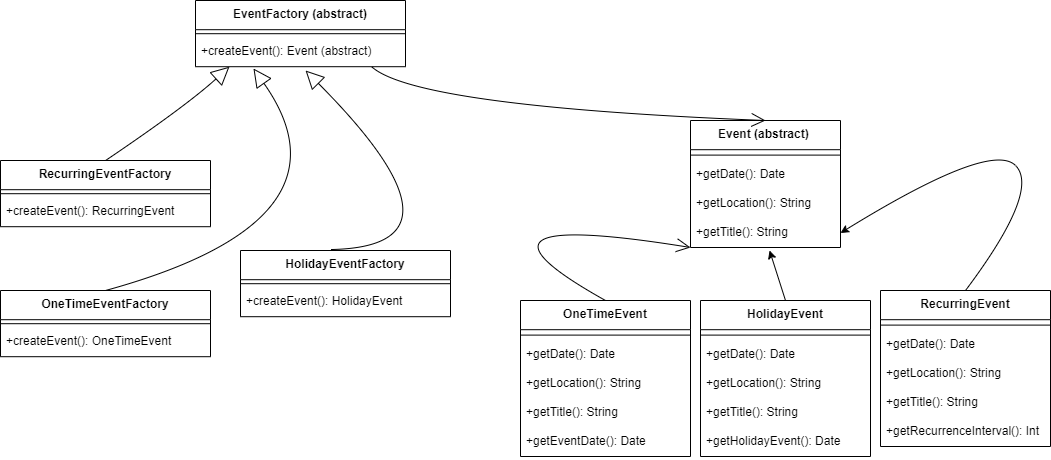

The diagram above was exported from draw.io. Its source (the exported page's mxGraphModel, read from the mxfile embedded in the PNG):
<mxGraphModel dx="1674" dy="782" grid="1" gridSize="10" guides="1" tooltips="1" connect="1" arrows="1" fold="1" page="1" pageScale="1" pageWidth="827" pageHeight="1169" math="0" shadow="0">
  <root>
    <mxCell id="WIyWlLk6GJQsqaUBKTNV-0" />
    <mxCell id="WIyWlLk6GJQsqaUBKTNV-1" parent="WIyWlLk6GJQsqaUBKTNV-0" />
    <mxCell id="Cew91yuo1Z07XF2wiZJU-0" value="EventFactory (abstract)" style="swimlane;fontStyle=1;align=center;verticalAlign=top;childLayout=stackLayout;horizontal=1;startSize=29.2;horizontalStack=0;resizeParent=1;resizeParentMax=0;resizeLast=0;collapsible=0;marginBottom=0;" parent="WIyWlLk6GJQsqaUBKTNV-1" vertex="1">
      <mxGeometry x="235" y="220" width="210" height="66.2" as="geometry" />
    </mxCell>
    <mxCell id="Cew91yuo1Z07XF2wiZJU-1" style="line;strokeWidth=1;fillColor=none;align=left;verticalAlign=middle;spacingTop=-1;spacingLeft=3;spacingRight=3;rotatable=0;labelPosition=right;points=[];portConstraint=eastwest;strokeColor=inherit;" parent="Cew91yuo1Z07XF2wiZJU-0" vertex="1">
      <mxGeometry y="29.2" width="210" height="8" as="geometry" />
    </mxCell>
    <mxCell id="Cew91yuo1Z07XF2wiZJU-2" value="+createEvent(): Event (abstract)" style="text;strokeColor=none;fillColor=none;align=left;verticalAlign=top;spacingLeft=4;spacingRight=4;overflow=hidden;rotatable=0;points=[[0,0.5],[1,0.5]];portConstraint=eastwest;" parent="Cew91yuo1Z07XF2wiZJU-0" vertex="1">
      <mxGeometry y="37.2" width="210" height="29" as="geometry" />
    </mxCell>
    <mxCell id="Cew91yuo1Z07XF2wiZJU-3" value="RecurringEventFactory" style="swimlane;fontStyle=1;align=center;verticalAlign=top;childLayout=stackLayout;horizontal=1;startSize=29.2;horizontalStack=0;resizeParent=1;resizeParentMax=0;resizeLast=0;collapsible=0;marginBottom=0;" parent="WIyWlLk6GJQsqaUBKTNV-1" vertex="1">
      <mxGeometry x="40" y="380" width="210" height="66.2" as="geometry" />
    </mxCell>
    <mxCell id="Cew91yuo1Z07XF2wiZJU-4" style="line;strokeWidth=1;fillColor=none;align=left;verticalAlign=middle;spacingTop=-1;spacingLeft=3;spacingRight=3;rotatable=0;labelPosition=right;points=[];portConstraint=eastwest;strokeColor=inherit;" parent="Cew91yuo1Z07XF2wiZJU-3" vertex="1">
      <mxGeometry y="29.2" width="210" height="8" as="geometry" />
    </mxCell>
    <mxCell id="Cew91yuo1Z07XF2wiZJU-5" value="+createEvent(): RecurringEvent" style="text;strokeColor=none;fillColor=none;align=left;verticalAlign=top;spacingLeft=4;spacingRight=4;overflow=hidden;rotatable=0;points=[[0,0.5],[1,0.5]];portConstraint=eastwest;" parent="Cew91yuo1Z07XF2wiZJU-3" vertex="1">
      <mxGeometry y="37.2" width="210" height="29" as="geometry" />
    </mxCell>
    <mxCell id="Cew91yuo1Z07XF2wiZJU-6" value="Event (abstract) " style="swimlane;fontStyle=1;align=center;verticalAlign=top;childLayout=stackLayout;horizontal=1;startSize=29.2;horizontalStack=0;resizeParent=1;resizeParentMax=0;resizeLast=0;collapsible=0;marginBottom=0;" parent="WIyWlLk6GJQsqaUBKTNV-1" vertex="1">
      <mxGeometry x="730" y="340" width="150" height="127" as="geometry" />
    </mxCell>
    <mxCell id="Cew91yuo1Z07XF2wiZJU-7" style="line;strokeWidth=1;fillColor=none;align=left;verticalAlign=middle;spacingTop=-1;spacingLeft=3;spacingRight=3;rotatable=0;labelPosition=right;points=[];portConstraint=eastwest;strokeColor=inherit;" parent="Cew91yuo1Z07XF2wiZJU-6" vertex="1">
      <mxGeometry y="29.2" width="150" height="10.8" as="geometry" />
    </mxCell>
    <mxCell id="Cew91yuo1Z07XF2wiZJU-24" value="+getDate(): Date" style="text;strokeColor=none;fillColor=none;align=left;verticalAlign=top;spacingLeft=4;spacingRight=4;overflow=hidden;rotatable=0;points=[[0,0.5],[1,0.5]];portConstraint=eastwest;" parent="Cew91yuo1Z07XF2wiZJU-6" vertex="1">
      <mxGeometry y="40" width="150" height="29" as="geometry" />
    </mxCell>
    <mxCell id="Cew91yuo1Z07XF2wiZJU-23" value="+getLocation(): String" style="text;strokeColor=none;fillColor=none;align=left;verticalAlign=top;spacingLeft=4;spacingRight=4;overflow=hidden;rotatable=0;points=[[0,0.5],[1,0.5]];portConstraint=eastwest;" parent="Cew91yuo1Z07XF2wiZJU-6" vertex="1">
      <mxGeometry y="69" width="150" height="29" as="geometry" />
    </mxCell>
    <mxCell id="Cew91yuo1Z07XF2wiZJU-22" value="+getTitle(): String" style="text;strokeColor=none;fillColor=none;align=left;verticalAlign=top;spacingLeft=4;spacingRight=4;overflow=hidden;rotatable=0;points=[[0,0.5],[1,0.5]];portConstraint=eastwest;" parent="Cew91yuo1Z07XF2wiZJU-6" vertex="1">
      <mxGeometry y="98" width="150" height="29" as="geometry" />
    </mxCell>
    <mxCell id="Cew91yuo1Z07XF2wiZJU-9" value="" style="curved=1;startArrow=block;startSize=16;startFill=0;endArrow=none;exitX=0.16171463217920753;exitY=1;entryX=0.5003720238095238;entryY=0;rounded=0;" parent="WIyWlLk6GJQsqaUBKTNV-1" source="Cew91yuo1Z07XF2wiZJU-0" target="Cew91yuo1Z07XF2wiZJU-3" edge="1">
      <mxGeometry relative="1" as="geometry">
        <Array as="points">
          <mxPoint x="225" y="326" />
        </Array>
      </mxGeometry>
    </mxCell>
    <mxCell id="Cew91yuo1Z07XF2wiZJU-10" value="" style="curved=1;startArrow=none;endArrow=open;endSize=12;exitX=0.8387503975826971;exitY=1;entryX=0.5001302083333333;entryY=0;rounded=0;" parent="WIyWlLk6GJQsqaUBKTNV-1" source="Cew91yuo1Z07XF2wiZJU-0" target="Cew91yuo1Z07XF2wiZJU-6" edge="1">
      <mxGeometry relative="1" as="geometry">
        <Array as="points">
          <mxPoint x="455" y="326" />
        </Array>
      </mxGeometry>
    </mxCell>
    <mxCell id="Cew91yuo1Z07XF2wiZJU-11" value="HolidayEventFactory" style="swimlane;fontStyle=1;align=center;verticalAlign=top;childLayout=stackLayout;horizontal=1;startSize=29.2;horizontalStack=0;resizeParent=1;resizeParentMax=0;resizeLast=0;collapsible=0;marginBottom=0;" parent="WIyWlLk6GJQsqaUBKTNV-1" vertex="1">
      <mxGeometry x="280" y="470" width="210" height="66.2" as="geometry" />
    </mxCell>
    <mxCell id="Cew91yuo1Z07XF2wiZJU-12" style="line;strokeWidth=1;fillColor=none;align=left;verticalAlign=middle;spacingTop=-1;spacingLeft=3;spacingRight=3;rotatable=0;labelPosition=right;points=[];portConstraint=eastwest;strokeColor=inherit;" parent="Cew91yuo1Z07XF2wiZJU-11" vertex="1">
      <mxGeometry y="29.2" width="210" height="8" as="geometry" />
    </mxCell>
    <mxCell id="Cew91yuo1Z07XF2wiZJU-13" value="+createEvent(): HolidayEvent" style="text;strokeColor=none;fillColor=none;align=left;verticalAlign=top;spacingLeft=4;spacingRight=4;overflow=hidden;rotatable=0;points=[[0,0.5],[1,0.5]];portConstraint=eastwest;" parent="Cew91yuo1Z07XF2wiZJU-11" vertex="1">
      <mxGeometry y="37.2" width="210" height="29" as="geometry" />
    </mxCell>
    <mxCell id="Cew91yuo1Z07XF2wiZJU-17" value="" style="curved=1;startArrow=block;startSize=16;startFill=0;endArrow=none;exitX=0.276;exitY=1.062;entryX=0.5;entryY=0;rounded=0;entryDx=0;entryDy=0;exitDx=0;exitDy=0;exitPerimeter=0;" parent="WIyWlLk6GJQsqaUBKTNV-1" source="Cew91yuo1Z07XF2wiZJU-2" target="Cew91yuo1Z07XF2wiZJU-19" edge="1">
      <mxGeometry relative="1" as="geometry">
        <Array as="points">
          <mxPoint x="400" y="440" />
        </Array>
        <mxPoint x="444" y="400" as="sourcePoint" />
        <mxPoint x="185" y="520" as="targetPoint" />
      </mxGeometry>
    </mxCell>
    <mxCell id="Cew91yuo1Z07XF2wiZJU-18" value="" style="curved=1;startArrow=block;startSize=16;startFill=0;endArrow=none;exitX=0.524;exitY=1.131;entryX=0.433;entryY=-0.015;rounded=0;entryDx=0;entryDy=0;entryPerimeter=0;exitDx=0;exitDy=0;exitPerimeter=0;" parent="WIyWlLk6GJQsqaUBKTNV-1" source="Cew91yuo1Z07XF2wiZJU-2" target="Cew91yuo1Z07XF2wiZJU-11" edge="1">
      <mxGeometry relative="1" as="geometry">
        <Array as="points">
          <mxPoint x="520" y="466" />
        </Array>
        <mxPoint x="564" y="426" as="sourcePoint" />
        <mxPoint x="440" y="520" as="targetPoint" />
      </mxGeometry>
    </mxCell>
    <mxCell id="Cew91yuo1Z07XF2wiZJU-19" value="OneTimeEventFactory" style="swimlane;fontStyle=1;align=center;verticalAlign=top;childLayout=stackLayout;horizontal=1;startSize=29.2;horizontalStack=0;resizeParent=1;resizeParentMax=0;resizeLast=0;collapsible=0;marginBottom=0;" parent="WIyWlLk6GJQsqaUBKTNV-1" vertex="1">
      <mxGeometry x="40" y="510" width="210" height="66.2" as="geometry" />
    </mxCell>
    <mxCell id="Cew91yuo1Z07XF2wiZJU-20" style="line;strokeWidth=1;fillColor=none;align=left;verticalAlign=middle;spacingTop=-1;spacingLeft=3;spacingRight=3;rotatable=0;labelPosition=right;points=[];portConstraint=eastwest;strokeColor=inherit;" parent="Cew91yuo1Z07XF2wiZJU-19" vertex="1">
      <mxGeometry y="29.2" width="210" height="8" as="geometry" />
    </mxCell>
    <mxCell id="Cew91yuo1Z07XF2wiZJU-21" value="+createEvent(): OneTimeEvent" style="text;strokeColor=none;fillColor=none;align=left;verticalAlign=top;spacingLeft=4;spacingRight=4;overflow=hidden;rotatable=0;points=[[0,0.5],[1,0.5]];portConstraint=eastwest;" parent="Cew91yuo1Z07XF2wiZJU-19" vertex="1">
      <mxGeometry y="37.2" width="210" height="29" as="geometry" />
    </mxCell>
    <mxCell id="Cew91yuo1Z07XF2wiZJU-27" value="RecurringEvent" style="swimlane;fontStyle=1;align=center;verticalAlign=top;childLayout=stackLayout;horizontal=1;startSize=29.2;horizontalStack=0;resizeParent=1;resizeParentMax=0;resizeLast=0;collapsible=0;marginBottom=0;" parent="WIyWlLk6GJQsqaUBKTNV-1" vertex="1">
      <mxGeometry x="920" y="510" width="170" height="156" as="geometry" />
    </mxCell>
    <mxCell id="Cew91yuo1Z07XF2wiZJU-28" style="line;strokeWidth=1;fillColor=none;align=left;verticalAlign=middle;spacingTop=-1;spacingLeft=3;spacingRight=3;rotatable=0;labelPosition=right;points=[];portConstraint=eastwest;strokeColor=inherit;" parent="Cew91yuo1Z07XF2wiZJU-27" vertex="1">
      <mxGeometry y="29.2" width="170" height="10.8" as="geometry" />
    </mxCell>
    <mxCell id="Cew91yuo1Z07XF2wiZJU-29" value="+getDate(): Date" style="text;strokeColor=none;fillColor=none;align=left;verticalAlign=top;spacingLeft=4;spacingRight=4;overflow=hidden;rotatable=0;points=[[0,0.5],[1,0.5]];portConstraint=eastwest;" parent="Cew91yuo1Z07XF2wiZJU-27" vertex="1">
      <mxGeometry y="40" width="170" height="29" as="geometry" />
    </mxCell>
    <mxCell id="Cew91yuo1Z07XF2wiZJU-30" value="+getLocation(): String" style="text;strokeColor=none;fillColor=none;align=left;verticalAlign=top;spacingLeft=4;spacingRight=4;overflow=hidden;rotatable=0;points=[[0,0.5],[1,0.5]];portConstraint=eastwest;" parent="Cew91yuo1Z07XF2wiZJU-27" vertex="1">
      <mxGeometry y="69" width="170" height="29" as="geometry" />
    </mxCell>
    <mxCell id="Cew91yuo1Z07XF2wiZJU-32" value="+getTitle(): String" style="text;strokeColor=none;fillColor=none;align=left;verticalAlign=top;spacingLeft=4;spacingRight=4;overflow=hidden;rotatable=0;points=[[0,0.5],[1,0.5]];portConstraint=eastwest;" parent="Cew91yuo1Z07XF2wiZJU-27" vertex="1">
      <mxGeometry y="98" width="170" height="29" as="geometry" />
    </mxCell>
    <mxCell id="Cew91yuo1Z07XF2wiZJU-31" value="+getRecurrenceInterval(): Int" style="text;strokeColor=none;fillColor=none;align=left;verticalAlign=top;spacingLeft=4;spacingRight=4;overflow=hidden;rotatable=0;points=[[0,0.5],[1,0.5]];portConstraint=eastwest;" parent="Cew91yuo1Z07XF2wiZJU-27" vertex="1">
      <mxGeometry y="127" width="170" height="29" as="geometry" />
    </mxCell>
    <mxCell id="Cew91yuo1Z07XF2wiZJU-33" value="OneTimeEvent" style="swimlane;fontStyle=1;align=center;verticalAlign=top;childLayout=stackLayout;horizontal=1;startSize=29.2;horizontalStack=0;resizeParent=1;resizeParentMax=0;resizeLast=0;collapsible=0;marginBottom=0;" parent="WIyWlLk6GJQsqaUBKTNV-1" vertex="1">
      <mxGeometry x="560" y="520" width="170" height="156" as="geometry" />
    </mxCell>
    <mxCell id="Cew91yuo1Z07XF2wiZJU-34" style="line;strokeWidth=1;fillColor=none;align=left;verticalAlign=middle;spacingTop=-1;spacingLeft=3;spacingRight=3;rotatable=0;labelPosition=right;points=[];portConstraint=eastwest;strokeColor=inherit;" parent="Cew91yuo1Z07XF2wiZJU-33" vertex="1">
      <mxGeometry y="29.2" width="170" height="10.8" as="geometry" />
    </mxCell>
    <mxCell id="Cew91yuo1Z07XF2wiZJU-35" value="+getDate(): Date" style="text;strokeColor=none;fillColor=none;align=left;verticalAlign=top;spacingLeft=4;spacingRight=4;overflow=hidden;rotatable=0;points=[[0,0.5],[1,0.5]];portConstraint=eastwest;" parent="Cew91yuo1Z07XF2wiZJU-33" vertex="1">
      <mxGeometry y="40" width="170" height="29" as="geometry" />
    </mxCell>
    <mxCell id="Cew91yuo1Z07XF2wiZJU-36" value="+getLocation(): String" style="text;strokeColor=none;fillColor=none;align=left;verticalAlign=top;spacingLeft=4;spacingRight=4;overflow=hidden;rotatable=0;points=[[0,0.5],[1,0.5]];portConstraint=eastwest;" parent="Cew91yuo1Z07XF2wiZJU-33" vertex="1">
      <mxGeometry y="69" width="170" height="29" as="geometry" />
    </mxCell>
    <mxCell id="Cew91yuo1Z07XF2wiZJU-37" value="+getTitle(): String" style="text;strokeColor=none;fillColor=none;align=left;verticalAlign=top;spacingLeft=4;spacingRight=4;overflow=hidden;rotatable=0;points=[[0,0.5],[1,0.5]];portConstraint=eastwest;" parent="Cew91yuo1Z07XF2wiZJU-33" vertex="1">
      <mxGeometry y="98" width="170" height="29" as="geometry" />
    </mxCell>
    <mxCell id="Cew91yuo1Z07XF2wiZJU-38" value="+getEventDate(): Date" style="text;strokeColor=none;fillColor=none;align=left;verticalAlign=top;spacingLeft=4;spacingRight=4;overflow=hidden;rotatable=0;points=[[0,0.5],[1,0.5]];portConstraint=eastwest;" parent="Cew91yuo1Z07XF2wiZJU-33" vertex="1">
      <mxGeometry y="127" width="170" height="29" as="geometry" />
    </mxCell>
    <mxCell id="Cew91yuo1Z07XF2wiZJU-39" value="HolidayEvent" style="swimlane;fontStyle=1;align=center;verticalAlign=top;childLayout=stackLayout;horizontal=1;startSize=29.2;horizontalStack=0;resizeParent=1;resizeParentMax=0;resizeLast=0;collapsible=0;marginBottom=0;" parent="WIyWlLk6GJQsqaUBKTNV-1" vertex="1">
      <mxGeometry x="740" y="520" width="170" height="156" as="geometry" />
    </mxCell>
    <mxCell id="Cew91yuo1Z07XF2wiZJU-40" style="line;strokeWidth=1;fillColor=none;align=left;verticalAlign=middle;spacingTop=-1;spacingLeft=3;spacingRight=3;rotatable=0;labelPosition=right;points=[];portConstraint=eastwest;strokeColor=inherit;" parent="Cew91yuo1Z07XF2wiZJU-39" vertex="1">
      <mxGeometry y="29.2" width="170" height="10.8" as="geometry" />
    </mxCell>
    <mxCell id="Cew91yuo1Z07XF2wiZJU-41" value="+getDate(): Date" style="text;strokeColor=none;fillColor=none;align=left;verticalAlign=top;spacingLeft=4;spacingRight=4;overflow=hidden;rotatable=0;points=[[0,0.5],[1,0.5]];portConstraint=eastwest;" parent="Cew91yuo1Z07XF2wiZJU-39" vertex="1">
      <mxGeometry y="40" width="170" height="29" as="geometry" />
    </mxCell>
    <mxCell id="Cew91yuo1Z07XF2wiZJU-42" value="+getLocation(): String" style="text;strokeColor=none;fillColor=none;align=left;verticalAlign=top;spacingLeft=4;spacingRight=4;overflow=hidden;rotatable=0;points=[[0,0.5],[1,0.5]];portConstraint=eastwest;" parent="Cew91yuo1Z07XF2wiZJU-39" vertex="1">
      <mxGeometry y="69" width="170" height="29" as="geometry" />
    </mxCell>
    <mxCell id="Cew91yuo1Z07XF2wiZJU-43" value="+getTitle(): String" style="text;strokeColor=none;fillColor=none;align=left;verticalAlign=top;spacingLeft=4;spacingRight=4;overflow=hidden;rotatable=0;points=[[0,0.5],[1,0.5]];portConstraint=eastwest;" parent="Cew91yuo1Z07XF2wiZJU-39" vertex="1">
      <mxGeometry y="98" width="170" height="29" as="geometry" />
    </mxCell>
    <mxCell id="Cew91yuo1Z07XF2wiZJU-44" value="+getHolidayEvent(): Date" style="text;strokeColor=none;fillColor=none;align=left;verticalAlign=top;spacingLeft=4;spacingRight=4;overflow=hidden;rotatable=0;points=[[0,0.5],[1,0.5]];portConstraint=eastwest;" parent="Cew91yuo1Z07XF2wiZJU-39" vertex="1">
      <mxGeometry y="127" width="170" height="29" as="geometry" />
    </mxCell>
    <mxCell id="Cew91yuo1Z07XF2wiZJU-45" value="" style="curved=1;startArrow=none;endArrow=open;endSize=12;exitX=0.5;exitY=0;entryX=0;entryY=1;rounded=0;exitDx=0;exitDy=0;entryDx=0;entryDy=0;" parent="WIyWlLk6GJQsqaUBKTNV-1" source="Cew91yuo1Z07XF2wiZJU-33" target="Cew91yuo1Z07XF2wiZJU-6" edge="1">
      <mxGeometry relative="1" as="geometry">
        <Array as="points">
          <mxPoint x="477" y="426.1" />
        </Array>
        <mxPoint x="433" y="386.1" as="sourcePoint" />
        <mxPoint x="827" y="440.1" as="targetPoint" />
      </mxGeometry>
    </mxCell>
    <mxCell id="Cew91yuo1Z07XF2wiZJU-47" value="" style="endArrow=classic;html=1;rounded=0;exitX=0.5;exitY=0;exitDx=0;exitDy=0;entryX=0.527;entryY=1.103;entryDx=0;entryDy=0;entryPerimeter=0;" parent="WIyWlLk6GJQsqaUBKTNV-1" source="Cew91yuo1Z07XF2wiZJU-39" target="Cew91yuo1Z07XF2wiZJU-22" edge="1">
      <mxGeometry width="50" height="50" relative="1" as="geometry">
        <mxPoint x="410" y="580" as="sourcePoint" />
        <mxPoint x="460" y="530" as="targetPoint" />
      </mxGeometry>
    </mxCell>
    <mxCell id="Cew91yuo1Z07XF2wiZJU-49" value="" style="curved=1;endArrow=classic;html=1;rounded=0;exitX=0.5;exitY=0;exitDx=0;exitDy=0;entryX=1;entryY=0.5;entryDx=0;entryDy=0;" parent="WIyWlLk6GJQsqaUBKTNV-1" source="Cew91yuo1Z07XF2wiZJU-27" target="Cew91yuo1Z07XF2wiZJU-22" edge="1">
      <mxGeometry width="50" height="50" relative="1" as="geometry">
        <mxPoint x="1030" y="410" as="sourcePoint" />
        <mxPoint x="1080" y="360" as="targetPoint" />
        <Array as="points">
          <mxPoint x="1080" y="410" />
          <mxPoint x="1030" y="360" />
        </Array>
      </mxGeometry>
    </mxCell>
  </root>
</mxGraphModel>